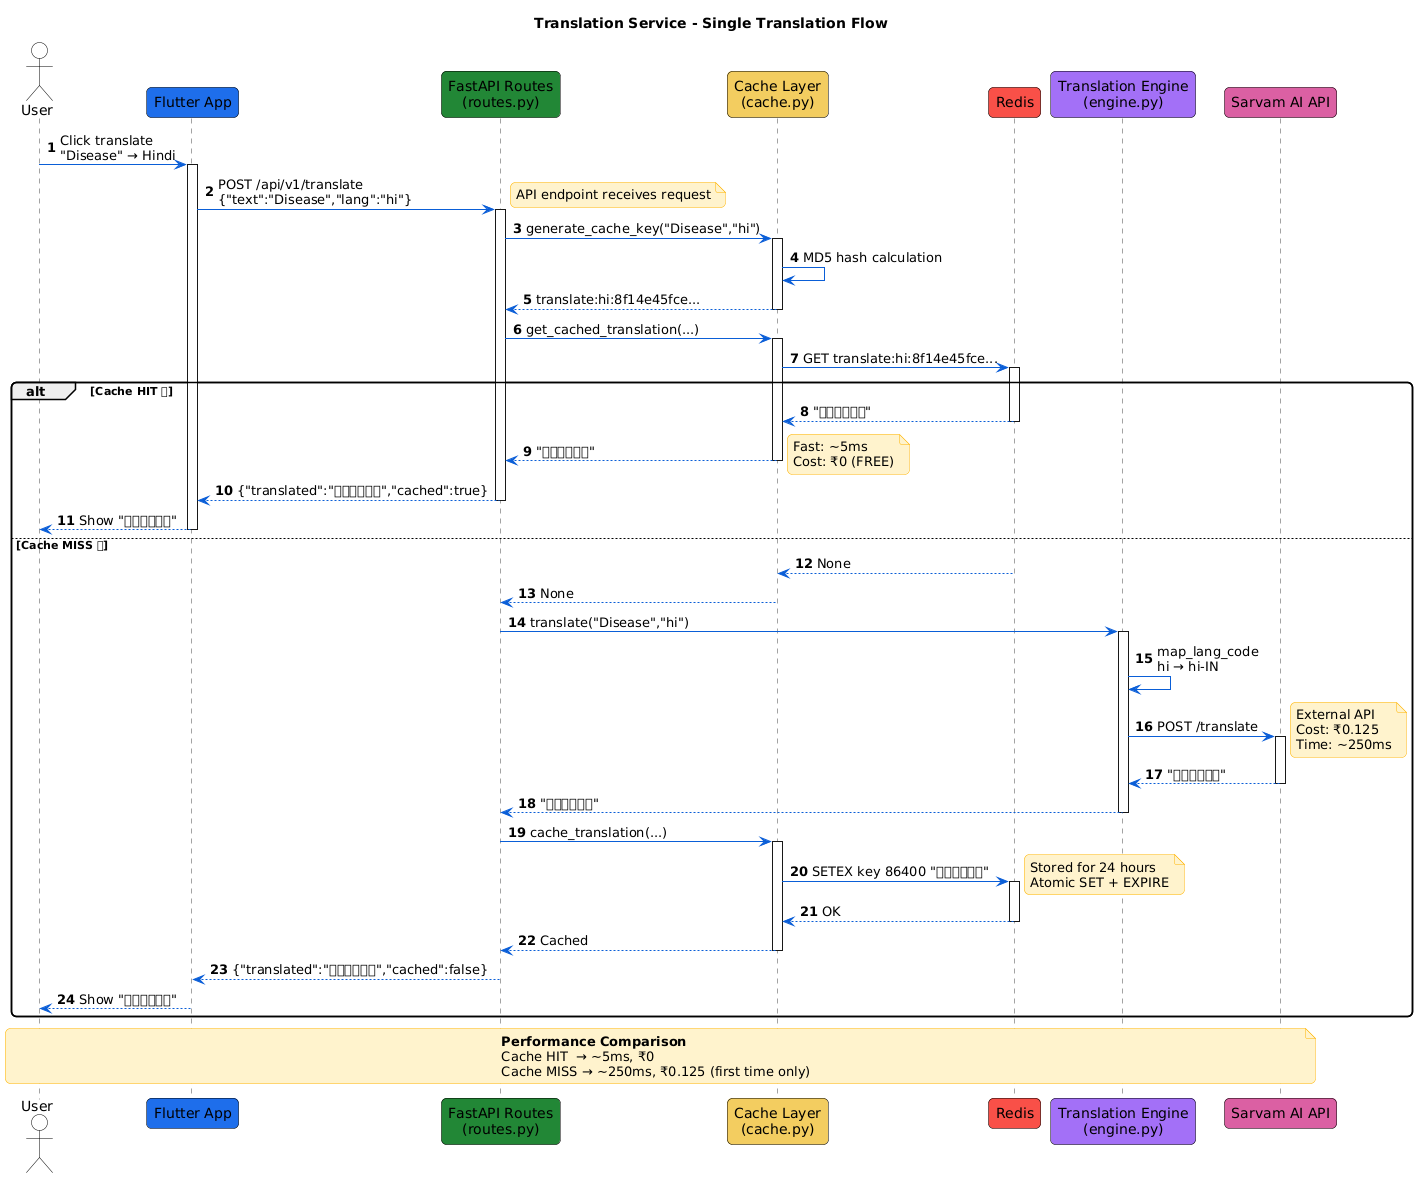

The diagram above was rendered by PlantUML. Its source (embedded in the PNG):
@startuml
' ===== FORCE LIGHT MODE =====
skinparam backgroundColor #FFFFFF
skinparam defaultTextColor #000000
skinparam shadowing false
skinparam roundcorner 10

skinparam ArrowColor #0B5ED7
skinparam SequenceLifeLineBorderColor #444444
skinparam SequenceLifeLineBackgroundColor #FFFFFF

skinparam ActorBorderColor #000000
skinparam ActorBackgroundColor #FFFFFF
skinparam ActorFontColor #000000

skinparam ParticipantBorderColor #000000
skinparam ParticipantFontColor #000000

skinparam NoteBackgroundColor #FFF3CD
skinparam NoteBorderColor #FFB300
skinparam NoteFontColor #000000

skinparam AltBackgroundColor #F8F9FA
skinparam AltBorderColor #000000
skinparam AltFontColor #000000

title Translation Service - Single Translation Flow
autonumber


actor User

participant "Flutter App" as Flutter #1F6FEB
participant "FastAPI Routes\n(routes.py)" as Routes #238636
participant "Cache Layer\n(cache.py)" as Cache #F2CC60
participant "Redis" as Redis #F85149
participant "Translation Engine\n(engine.py)" as Engine #A371F7
participant "Sarvam AI API" as Sarvam #DB61A2

User -> Flutter: Click translate\n"Disease" → Hindi
activate Flutter

Flutter -> Routes: POST /api/v1/translate\n{"text":"Disease","lang":"hi"}
activate Routes
note right: API endpoint receives request

Routes -> Cache: generate_cache_key("Disease","hi")
activate Cache
Cache -> Cache: MD5 hash calculation
Cache --> Routes: translate:hi:8f14e45fce...
deactivate Cache

Routes -> Cache: get_cached_translation(...)
activate Cache
Cache -> Redis: GET translate:hi:8f14e45fce...
activate Redis

alt Cache HIT ✅
    Redis --> Cache: "बीमारी"
    deactivate Redis
    Cache --> Routes: "बीमारी"
    deactivate Cache

    note right
    Fast: ~5ms  
    Cost: ₹0 (FREE)
    end note

    Routes --> Flutter: {"translated":"बीमारी","cached":true}
    deactivate Routes
    Flutter --> User: Show "बीमारी"
    deactivate Flutter

else Cache MISS ❌
    Redis --> Cache: None
    deactivate Redis
    Cache --> Routes: None
    deactivate Cache

    Routes -> Engine: translate("Disease","hi")
    activate Engine
    Engine -> Engine: map_lang_code\nhi → hi-IN

    Engine -> Sarvam: POST /translate
    activate Sarvam
    note right
    External API  
    Cost: ₹0.125  
    Time: ~250ms
    end note

    Sarvam --> Engine: "बीमारी"
    deactivate Sarvam
    Engine --> Routes: "बीमारी"
    deactivate Engine

    Routes -> Cache: cache_translation(...)
    activate Cache
    Cache -> Redis: SETEX key 86400 "बीमारी"
    activate Redis

    note right
    Stored for 24 hours  
    Atomic SET + EXPIRE
    end note

    Redis --> Cache: OK
    deactivate Redis
    Cache --> Routes: Cached
    deactivate Cache

    Routes --> Flutter: {"translated":"बीमारी","cached":false}
    deactivate Routes
    Flutter --> User: Show "बीमारी"
    deactivate Flutter
end

note over User, Sarvam
<b>Performance Comparison</b>
Cache HIT  → ~5ms, ₹0  
Cache MISS → ~250ms, ₹0.125 (first time only)
end note
@enduml